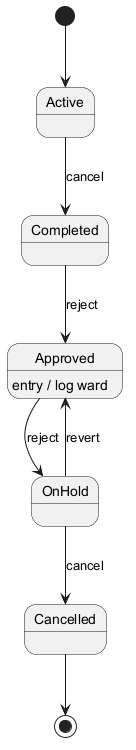

The diagram above was rendered by PlantUML. Its source (embedded in the PNG):
@startuml
skinparam backgroundColor #FFFFFF
skinparam classBackgroundColor #F1F8E9
skinparam classBorderColor #33691E
[*] --> Active
Active --> Completed : cancel
Completed --> Approved : reject
Approved --> OnHold : reject
Approved : entry / log ward
OnHold --> Cancelled : cancel
OnHold --> Approved : revert
Cancelled --> [*]
@enduml